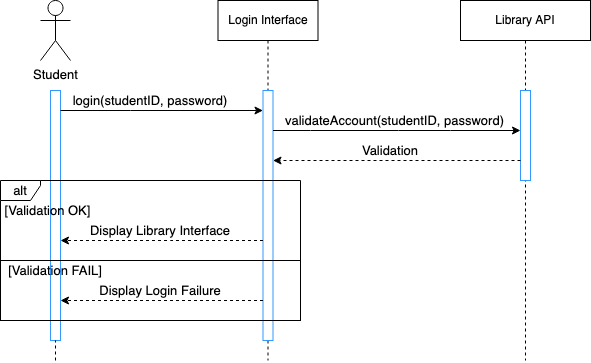

The diagram above was exported from draw.io. Its source (the exported page's mxGraphModel, read from the mxfile embedded in the PNG):
<mxGraphModel dx="1122" dy="722" grid="1" gridSize="10" guides="1" tooltips="1" connect="1" arrows="1" fold="1" page="1" pageScale="1" pageWidth="850" pageHeight="1100" math="0" shadow="0">
  <root>
    <mxCell id="0" />
    <mxCell id="1" parent="0" />
    <mxCell id="aM9ryv3xv72pqoxQDRHE-5" value="Library API" style="shape=umlLifeline;perimeter=lifelinePerimeter;whiteSpace=wrap;html=1;container=0;dropTarget=0;collapsible=0;recursiveResize=0;outlineConnect=0;portConstraint=eastwest;newEdgeStyle={&quot;edgeStyle&quot;:&quot;elbowEdgeStyle&quot;,&quot;elbow&quot;:&quot;vertical&quot;,&quot;curved&quot;:0,&quot;rounded&quot;:0};" parent="1" vertex="1">
      <mxGeometry x="470" y="40" width="130" height="360" as="geometry" />
    </mxCell>
    <mxCell id="aM9ryv3xv72pqoxQDRHE-6" value="" style="html=1;points=[];perimeter=orthogonalPerimeter;outlineConnect=0;targetShapes=umlLifeline;portConstraint=eastwest;newEdgeStyle={&quot;edgeStyle&quot;:&quot;elbowEdgeStyle&quot;,&quot;elbow&quot;:&quot;vertical&quot;,&quot;curved&quot;:0,&quot;rounded&quot;:0};strokeColor=#3399FF;" parent="aM9ryv3xv72pqoxQDRHE-5" vertex="1">
      <mxGeometry x="60" y="90" width="10" height="90" as="geometry" />
    </mxCell>
    <mxCell id="fCjNDRdymDhb6TnAWpX7-8" value="Student" style="shape=umlActor;verticalLabelPosition=bottom;verticalAlign=top;html=1;outlineConnect=0;strokeColor=#000000;fontSize=13;" parent="1" vertex="1">
      <mxGeometry x="50" y="40" width="30" height="60" as="geometry" />
    </mxCell>
    <mxCell id="fCjNDRdymDhb6TnAWpX7-12" value="" style="html=1;points=[];perimeter=orthogonalPerimeter;outlineConnect=0;targetShapes=umlLifeline;portConstraint=eastwest;newEdgeStyle={&quot;edgeStyle&quot;:&quot;elbowEdgeStyle&quot;,&quot;elbow&quot;:&quot;vertical&quot;,&quot;curved&quot;:0,&quot;rounded&quot;:0};strokeColor=#3399FF;" parent="1" vertex="1">
      <mxGeometry x="60" y="130" width="10" height="250" as="geometry" />
    </mxCell>
    <mxCell id="fCjNDRdymDhb6TnAWpX7-27" value="Login Interface" style="shape=umlLifeline;perimeter=lifelinePerimeter;whiteSpace=wrap;html=1;container=0;dropTarget=0;collapsible=0;recursiveResize=0;outlineConnect=0;portConstraint=eastwest;newEdgeStyle={&quot;edgeStyle&quot;:&quot;elbowEdgeStyle&quot;,&quot;elbow&quot;:&quot;vertical&quot;,&quot;curved&quot;:0,&quot;rounded&quot;:0};" parent="1" vertex="1">
      <mxGeometry x="227.5" y="40" width="100" height="360" as="geometry" />
    </mxCell>
    <mxCell id="fCjNDRdymDhb6TnAWpX7-28" value="" style="html=1;points=[];perimeter=orthogonalPerimeter;outlineConnect=0;targetShapes=umlLifeline;portConstraint=eastwest;newEdgeStyle={&quot;edgeStyle&quot;:&quot;elbowEdgeStyle&quot;,&quot;elbow&quot;:&quot;vertical&quot;,&quot;curved&quot;:0,&quot;rounded&quot;:0};strokeColor=#3399FF;" parent="fCjNDRdymDhb6TnAWpX7-27" vertex="1">
      <mxGeometry x="45" y="90" width="10" height="250" as="geometry" />
    </mxCell>
    <mxCell id="fCjNDRdymDhb6TnAWpX7-33" value="" style="endArrow=none;dashed=1;html=1;rounded=0;fontSize=13;" parent="1" target="fCjNDRdymDhb6TnAWpX7-12" edge="1">
      <mxGeometry width="50" height="50" relative="1" as="geometry">
        <mxPoint x="65" y="400" as="sourcePoint" />
        <mxPoint x="65" y="660" as="targetPoint" />
        <Array as="points" />
      </mxGeometry>
    </mxCell>
    <mxCell id="fCjNDRdymDhb6TnAWpX7-34" value="" style="endArrow=classic;html=1;rounded=0;fontSize=13;" parent="1" source="fCjNDRdymDhb6TnAWpX7-12" target="fCjNDRdymDhb6TnAWpX7-28" edge="1">
      <mxGeometry width="50" height="50" relative="1" as="geometry">
        <mxPoint x="170" y="380" as="sourcePoint" />
        <mxPoint x="220" y="330" as="targetPoint" />
        <Array as="points">
          <mxPoint x="140" y="150" />
        </Array>
      </mxGeometry>
    </mxCell>
    <mxCell id="fCjNDRdymDhb6TnAWpX7-38" value="login(studentID, password)" style="text;html=1;strokeColor=none;fillColor=none;align=center;verticalAlign=middle;whiteSpace=wrap;rounded=0;fontSize=13;" parent="1" vertex="1">
      <mxGeometry x="70" y="130" width="180" height="20" as="geometry" />
    </mxCell>
    <mxCell id="fCjNDRdymDhb6TnAWpX7-45" value="alt" style="shape=umlFrame;whiteSpace=wrap;html=1;pointerEvents=0;strokeColor=#000000;fontSize=13;width=40;height=20;" parent="1" vertex="1">
      <mxGeometry x="10" y="220" width="300" height="140" as="geometry" />
    </mxCell>
    <mxCell id="fCjNDRdymDhb6TnAWpX7-46" value="[Validation OK]" style="text;html=1;strokeColor=none;fillColor=none;align=center;verticalAlign=middle;whiteSpace=wrap;rounded=0;fontSize=13;" parent="1" vertex="1">
      <mxGeometry x="10" y="240" width="95" height="20" as="geometry" />
    </mxCell>
    <mxCell id="fCjNDRdymDhb6TnAWpX7-47" value="" style="endArrow=classic;html=1;rounded=0;fontSize=13;dashed=1;" parent="1" source="aM9ryv3xv72pqoxQDRHE-6" target="fCjNDRdymDhb6TnAWpX7-28" edge="1">
      <mxGeometry width="50" height="50" relative="1" as="geometry">
        <mxPoint x="450" y="400" as="sourcePoint" />
        <mxPoint x="465" y="240" as="targetPoint" />
        <Array as="points">
          <mxPoint x="470" y="200" />
        </Array>
      </mxGeometry>
    </mxCell>
    <mxCell id="fCjNDRdymDhb6TnAWpX7-48" value="Validation" style="text;html=1;strokeColor=none;fillColor=none;align=center;verticalAlign=middle;whiteSpace=wrap;rounded=0;fontSize=13;" parent="1" vertex="1">
      <mxGeometry x="355" y="180" width="90" height="20" as="geometry" />
    </mxCell>
    <mxCell id="fCjNDRdymDhb6TnAWpX7-65" value="" style="rounded=0;whiteSpace=wrap;html=1;strokeColor=#000000;fontSize=13;fillColor=none;" parent="1" vertex="1">
      <mxGeometry x="10" y="300" width="300" height="60" as="geometry" />
    </mxCell>
    <mxCell id="fCjNDRdymDhb6TnAWpX7-66" value="[Validation FAIL]" style="text;html=1;strokeColor=none;fillColor=none;align=center;verticalAlign=middle;whiteSpace=wrap;rounded=0;fontSize=13;" parent="1" vertex="1">
      <mxGeometry x="10" y="300" width="110" height="20" as="geometry" />
    </mxCell>
    <mxCell id="fCjNDRdymDhb6TnAWpX7-67" value="" style="endArrow=classic;html=1;rounded=0;dashed=1;fontSize=13;" parent="1" edge="1">
      <mxGeometry width="50" height="50" relative="1" as="geometry">
        <mxPoint x="272.5" y="340" as="sourcePoint" />
        <mxPoint x="70" y="340" as="targetPoint" />
        <Array as="points">
          <mxPoint x="250" y="340" />
          <mxPoint x="160" y="340" />
        </Array>
      </mxGeometry>
    </mxCell>
    <mxCell id="fCjNDRdymDhb6TnAWpX7-68" value="Display Login Failure" style="text;html=1;strokeColor=none;fillColor=none;align=center;verticalAlign=middle;whiteSpace=wrap;rounded=0;fontSize=13;" parent="1" vertex="1">
      <mxGeometry x="70" y="320" width="200" height="20" as="geometry" />
    </mxCell>
    <mxCell id="rRXSsjVVOujCLNNW3dV_-1" value="validateAccount(studentID, password)" style="text;html=1;strokeColor=none;fillColor=none;align=center;verticalAlign=middle;whiteSpace=wrap;rounded=0;fontSize=13;" parent="1" vertex="1">
      <mxGeometry x="287.5" y="150" width="232.5" height="20" as="geometry" />
    </mxCell>
    <mxCell id="rRXSsjVVOujCLNNW3dV_-2" value="" style="endArrow=classic;html=1;rounded=0;" parent="1" source="fCjNDRdymDhb6TnAWpX7-28" target="aM9ryv3xv72pqoxQDRHE-6" edge="1">
      <mxGeometry width="50" height="50" relative="1" as="geometry">
        <mxPoint x="272.5" y="190" as="sourcePoint" />
        <mxPoint x="690" y="170" as="targetPoint" />
        <Array as="points">
          <mxPoint x="320" y="170" />
          <mxPoint x="408" y="170" />
          <mxPoint x="460" y="170" />
        </Array>
      </mxGeometry>
    </mxCell>
    <mxCell id="rRXSsjVVOujCLNNW3dV_-4" value="" style="endArrow=classic;html=1;rounded=0;fontSize=13;dashed=1;" parent="1" source="fCjNDRdymDhb6TnAWpX7-28" target="fCjNDRdymDhb6TnAWpX7-12" edge="1">
      <mxGeometry width="50" height="50" relative="1" as="geometry">
        <mxPoint x="265" y="280" as="sourcePoint" />
        <mxPoint x="70" y="290" as="targetPoint" />
        <Array as="points">
          <mxPoint x="230" y="280" />
          <mxPoint x="180" y="280" />
        </Array>
      </mxGeometry>
    </mxCell>
    <mxCell id="rRXSsjVVOujCLNNW3dV_-5" value="Display Library Interface" style="text;html=1;strokeColor=none;fillColor=none;align=center;verticalAlign=middle;whiteSpace=wrap;rounded=0;fontSize=13;" parent="1" vertex="1">
      <mxGeometry x="95" y="260" width="150" height="20" as="geometry" />
    </mxCell>
  </root>
</mxGraphModel>